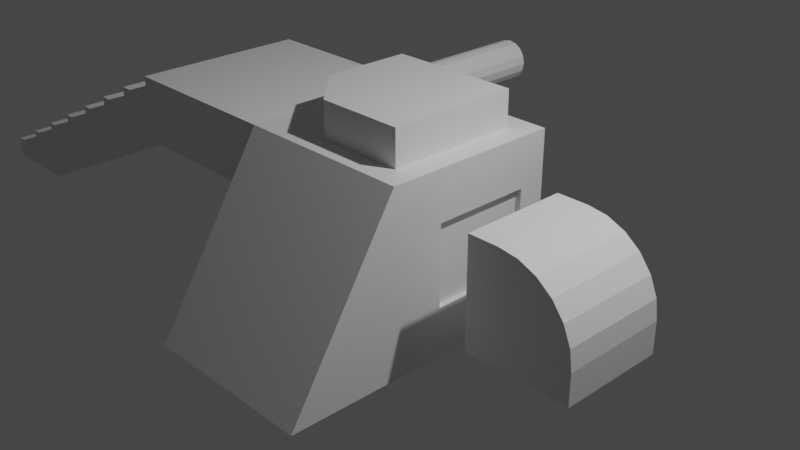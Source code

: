 # Source: TestModels.blend  (saved by Blender 3.3.6; exported with 4.5.12 LTS)
import bpy
from mathutils import Matrix  # noqa: F401  (used for matrix-valued properties, if any)

bpy.ops.wm.read_factory_settings(use_empty=True)
scene = bpy.context.scene
scene.name = 'Scene'

# ---- collections
col_collection = bpy.data.collections.new('Collection'); scene.collection.children.link(col_collection)

# ---- materials (node trees are filled in below, after node groups)
mat_material = bpy.data.materials.new('Material')
mat_material.alpha_threshold = 0.0
mat_material.use_transparent_shadow = False
mat_material.roughness = 0.5
mat_material.line_color = (0.0, 0.0, 0.0, 1.0)
mat_material_002 = bpy.data.materials.new('Material.002')
mat_material_002.alpha_threshold = 0.0
mat_material_002.use_transparent_shadow = False
mat_material_002.roughness = 0.5
mat_material_002.line_color = (0.0, 0.0, 0.0, 1.0)

# ---- material node trees
mat_material.use_nodes = True; mat_material.node_tree.nodes.clear()
_N = mat_material.node_tree.nodes; _L = mat_material.node_tree.links
n0 = _N.new('ShaderNodeOutputMaterial'); n0.name = 'Material Output'; n0.location = (300, 300)
n1 = _N.new('ShaderNodeBsdfPrincipled'); n1.name = 'Principled BSDF'; n1.location = (10, 300)
n1.distribution = 'GGX'
n1.subsurface_method = 'RANDOM_WALK_SKIN'
n1.inputs[3].default_value = 1.45
n1.inputs[27].default_value = (0.0, 0.0, 0.0, 1.0)
n1.inputs[28].default_value = 1.0
_L.new(n1.outputs[0], n0.inputs[0])
n0.is_active_output = True
mat_material_002.use_nodes = True; mat_material_002.node_tree.nodes.clear()
_N = mat_material_002.node_tree.nodes; _L = mat_material_002.node_tree.links
n0 = _N.new('ShaderNodeOutputMaterial'); n0.name = 'Material Output'; n0.location = (300, 300)
n1 = _N.new('ShaderNodeBsdfPrincipled'); n1.name = 'Principled BSDF'; n1.location = (10, 300)
n1.distribution = 'GGX'
n1.subsurface_method = 'RANDOM_WALK_SKIN'
n1.inputs[3].default_value = 1.45
n1.inputs[27].default_value = (0.0, 0.0, 0.0, 1.0)
n1.inputs[28].default_value = 1.0
_L.new(n1.outputs[0], n0.inputs[0])
n0.is_active_output = True

# ---- world
world_world = bpy.data.worlds.new('World'); scene.world = world_world
world_world.use_nodes = True; world_world.node_tree.nodes.clear()
_N = world_world.node_tree.nodes; _L = world_world.node_tree.links
n0 = _N.new('ShaderNodeOutputWorld'); n0.name = 'World Output'; n0.location = (300, 300)
n1 = _N.new('ShaderNodeBackground'); n1.name = 'Background'; n1.location = (10, 300)
n1.inputs[0].default_value = (0.05088, 0.05088, 0.05088, 1.0)
_L.new(n1.outputs[0], n0.inputs[0])
n0.is_active_output = True
world_world.color = (0.05088, 0.05088, 0.05088)
world_world.use_sun_shadow = False
world_world.sun_shadow_jitter_overblur = 0.0

# ---- cameras
cam_camera = bpy.data.cameras.new('Camera')
cam_camera.clip_end = 100.0
cam_camera.ortho_scale = 7.314

# ---- lights
light_light = bpy.data.lights.new('Light', 'POINT')
light_light.transmission_factor = 0.0
light_light.energy = 1000.0
light_light.shadow_soft_size = 0.1
light_light.shadow_maximum_resolution = 0.006
light_light.use_absolute_resolution = True

# ---- meshes
me_cube = bpy.data.meshes.new('Cube')
me_cube.from_pydata([(0.7415, 0.7415, 1.0), (0.7587, 0.6911, -0.4498), (0.7415, -0.7415, 1.0), (1.0, -2.235, -1.0), (-0.7415, 0.7415, 1.0), (-0.7587, 1.0, -0.7587), (-1.0, -2.235, -1.0), (1.0, -1.0, 1.0), (-1.0, -1.0, 1.0), (0.7587, 0.6911, 0.4498), (-0.7587, 1.0, 0.7587), (0.7415, -0.7415, 1.4), (0.7415, 0.7415, 1.4), (-0.7415, 0.7415, 1.4), (-0.2398, -0.7415, 1.0), (-0.7415, -0.2398, 1.0), (-0.7415, -0.2398, 1.4), (-0.2398, -0.7415, 1.4), (1.0, 1.0, -1.0), (-1.0, 1.0, -1.0), (1.0, 1.0, 1.0), (-1.0, 1.0, 1.0), (0.7587, -0.4158, -0.4498), (-0.7587, -0.7248, -0.7587), (0.7587, -0.4158, 0.4498), (-0.7587, -0.7248, 0.7587), (0.7587, 1.0, 0.7587), (0.7587, 1.0, -0.7587), (0.7587, -0.7248, 0.7587), (0.7587, -0.7248, -0.7587), (1.0, 0.6911, 0.4498), (1.0, 0.6911, -0.4498), (1.0, -0.4158, 0.4498), (1.0, -0.4158, -0.4498)], [], [(15, 21, 8), (7, 6, 3), (8, 19, 6), (18, 6, 19), (18, 33, 3), (5, 29, 27), (15, 13, 4), (2, 20, 0), (17, 12, 16), (0, 21, 4), (4, 12, 0), (0, 11, 2), (2, 17, 14), (14, 15, 8), (15, 17, 16), (14, 7, 2), (27, 19, 5), (26, 18, 27), (5, 21, 10), (10, 20, 26), (25, 29, 23), (26, 25, 10), (22, 31, 1), (10, 23, 5), (9, 27, 1), (22, 28, 24), (1, 29, 22), (24, 26, 9), (32, 20, 7), (1, 30, 9), (9, 32, 24), (24, 33, 22), (20, 31, 18), (33, 7, 3), (15, 4, 21), (7, 8, 6), (8, 21, 19), (18, 3, 6), (18, 31, 33), (5, 23, 29), (15, 16, 13), (2, 7, 20), (11, 12, 17), (12, 13, 16), (0, 20, 21), (4, 13, 12), (0, 12, 11), (2, 11, 17), (15, 14, 17), (14, 8, 7), (27, 18, 19), (26, 20, 18), (5, 19, 21), (10, 21, 20), (25, 28, 29), (26, 28, 25), (22, 33, 31), (10, 25, 23), (9, 26, 27), (22, 29, 28), (1, 27, 29), (24, 28, 26), (32, 30, 20), (1, 31, 30), (9, 30, 32), (24, 32, 33), (20, 30, 31), (33, 32, 7)])
_uv = me_cube.uv_layers.new(name='UVMap')
_uv.uv.foreach_set('vector', [0.8427, 0.655, 0.875, 0.5, 0.8653, 0.7403, 0.625, 0.75, 0.375, 1.0, 0.375, 0.75, 0.625, 0.0, 0.375, 0.25, 0.375, 0.0, 0.375, 0.5, 0.125, 0.75, 0.125, 0.5, 0.375, 0.5, 0.4438, 0.4698, 0.375, 0.75, 0.4052, 0.2802, 0.4052, 0.4698, 0.4052, 0.4698, 0.8427, 0.655, 0.8427, 0.5323, 0.8427, 0.5323, 0.6573, 0.7177, 0.625, 0.5, 0.6573, 0.5323, 0.78, 0.7177, 0.6573, 0.5323, 0.8427, 0.655, 0.6573, 0.5323, 0.875, 0.5, 0.8427, 0.5323, 0.8427, 0.5323, 0.6573, 0.5323, 0.6573, 0.5323, 0.6573, 0.5323, 0.6573, 0.7177, 0.6573, 0.7177, 0.6573, 0.7177, 0.78, 0.7177, 0.78, 0.7177, 0.78, 0.7177, 0.8463, 0.7091, 0.8653, 0.7403, 0.8427, 0.655, 0.78, 0.7177, 0.8427, 0.655, 0.78, 0.7177, 0.625, 0.75, 0.6573, 0.7177, 0.4052, 0.4698, 0.375, 0.25, 0.4052, 0.2802, 0.5948, 0.4698, 0.375, 0.5, 0.4052, 0.4698, 0.4052, 0.2802, 0.625, 0.25, 0.5948, 0.2802, 0.5948, 0.2802, 0.625, 0.5, 0.5948, 0.4698, 0.5948, 0.2802, 0.4052, 0.4698, 0.4052, 0.2802, 0.5948, 0.4698, 0.5948, 0.2802, 0.5948, 0.2802, 0.4438, 0.4698, 0.4438, 0.4698, 0.4438, 0.4698, 0.5948, 0.2802, 0.4052, 0.2802, 0.4052, 0.2802, 0.5562, 0.4698, 0.4052, 0.4698, 0.4438, 0.4698, 0.4438, 0.4698, 0.5948, 0.4698, 0.5562, 0.4698, 0.4438, 0.4698, 0.4052, 0.4698, 0.4438, 0.4698, 0.5562, 0.4698, 0.5948, 0.4698, 0.5562, 0.4698, 0.5562, 0.4698, 0.625, 0.5, 0.625, 0.75, 0.4438, 0.4698, 0.5562, 0.4698, 0.5562, 0.4698, 0.5562, 0.4698, 0.5562, 0.4698, 0.5562, 0.4698, 0.5562, 0.4698, 0.4438, 0.4698, 0.4438, 0.4698, 0.625, 0.5, 0.4438, 0.4698, 0.375, 0.5, 0.4438, 0.4698, 0.625, 0.75, 0.375, 0.75, 0.8427, 0.655, 0.8427, 0.5323, 0.875, 0.5, 0.625, 0.75, 0.625, 1.0, 0.375, 1.0, 0.625, 0.0, 0.625, 0.25, 0.375, 0.25, 0.375, 0.5, 0.375, 0.75, 0.125, 0.75, 0.375, 0.5, 0.4438, 0.4698, 0.4438, 0.4698, 0.4052, 0.2802, 0.4052, 0.2802, 0.4052, 0.4698, 0.8427, 0.655, 0.8427, 0.655, 0.8427, 0.5323, 0.6573, 0.7177, 0.625, 0.75, 0.625, 0.5, 0.6573, 0.7177, 0.6573, 0.5323, 0.78, 0.7177, 0.6573, 0.5323, 0.8427, 0.5323, 0.8427, 0.655, 0.6573, 0.5323, 0.625, 0.5, 0.875, 0.5, 0.8427, 0.5323, 0.8427, 0.5323, 0.6573, 0.5323, 0.6573, 0.5323, 0.6573, 0.5323, 0.6573, 0.7177, 0.6573, 0.7177, 0.6573, 0.7177, 0.78, 0.7177, 0.8427, 0.655, 0.78, 0.7177, 0.78, 0.7177, 0.78, 0.7177, 0.875, 0.75, 0.625, 0.75, 0.4052, 0.4698, 0.375, 0.5, 0.375, 0.25, 0.5948, 0.4698, 0.625, 0.5, 0.375, 0.5, 0.4052, 0.2802, 0.375, 0.25, 0.625, 0.25, 0.5948, 0.2802, 0.625, 0.25, 0.625, 0.5, 0.5948, 0.2802, 0.5948, 0.4698, 0.4052, 0.4698, 0.5948, 0.4698, 0.5948, 0.4698, 0.5948, 0.2802, 0.4438, 0.4698, 0.4438, 0.4698, 0.4438, 0.4698, 0.5948, 0.2802, 0.5948, 0.2802, 0.4052, 0.2802, 0.5562, 0.4698, 0.5948, 0.4698, 0.4052, 0.4698, 0.4438, 0.4698, 0.4052, 0.4698, 0.5948, 0.4698, 0.4438, 0.4698, 0.4052, 0.4698, 0.4052, 0.4698, 0.5562, 0.4698, 0.5948, 0.4698, 0.5948, 0.4698, 0.5562, 0.4698, 0.5562, 0.4698, 0.625, 0.5, 0.4438, 0.4698, 0.4438, 0.4698, 0.5562, 0.4698, 0.5562, 0.4698, 0.5562, 0.4698, 0.5562, 0.4698, 0.5562, 0.4698, 0.5562, 0.4698, 0.4438, 0.4698, 0.625, 0.5, 0.5562, 0.4698, 0.4438, 0.4698, 0.4438, 0.4698, 0.5562, 0.4698, 0.625, 0.75])
me_cube.materials.append(mat_material)
me_cube.use_mirror_vertex_groups = False
me_cube.update()
me_cube_001 = bpy.data.meshes.new('Cube.001')
me_cube_001.from_pydata([(1.515, -0.6053, -0.6053), (1.515, -0.6053, 0.6053), (1.515, 0.6053, -0.6053), (1.515, 0.6053, 0.6053), (2.726, -0.6053, -0.6053), (2.726, 0.6053, -0.6053), (2.726, -0.6053, -0.2539), (1.867, -0.6053, 0.6053), (2.697, -0.6053, -0.03148), (2.611, -0.6053, 0.1757), (2.474, -0.6053, 0.3537), (2.296, -0.6053, 0.4902), (2.089, -0.6053, 0.5761), (1.867, 0.6053, 0.6053), (2.726, 0.6053, -0.2539), (2.089, 0.6053, 0.5761), (2.296, 0.6053, 0.4902), (2.474, 0.6053, 0.3537), (2.611, 0.6053, 0.1757), (2.697, 0.6053, -0.03148)], [], [(1, 2, 0), (7, 1, 0), (19, 14, 2), (5, 0, 2), (14, 4, 5), (7, 15, 13), (12, 16, 15), (11, 17, 16), (10, 18, 17), (9, 19, 18), (8, 14, 19), (3, 7, 13), (1, 3, 2), (0, 4, 6), (6, 8, 0), (8, 9, 0), (9, 10, 0), (10, 11, 0), (11, 12, 0), (12, 7, 0), (5, 2, 14), (2, 3, 13), (15, 2, 13), (15, 16, 2), (16, 17, 2), (17, 18, 2), (18, 19, 2), (5, 4, 0), (14, 6, 4), (7, 12, 15), (12, 11, 16), (11, 10, 17), (10, 9, 18), (9, 8, 19), (8, 6, 14), (3, 1, 7)])
_uv = me_cube_001.uv_layers.new(name='UVMap')
_uv.uv.foreach_set('vector', [0.625, 0.0, 0.375, 0.25, 0.375, 0.0, 0.625, 0.9274, 0.625, 1.0, 0.375, 1.0, 0.4935, 0.494, 0.4476, 0.5, 0.375, 0.25, 0.375, 0.5, 0.125, 0.75, 0.125, 0.5, 0.4476, 0.5, 0.375, 0.75, 0.375, 0.5, 0.8024, 0.75, 0.7565, 0.5, 0.8024, 0.5, 0.7565, 0.75, 0.7137, 0.5, 0.7565, 0.5, 0.7137, 0.75, 0.625, 0.5, 0.7137, 0.5, 0.625, 0.75, 0.5363, 0.5, 0.625, 0.5, 0.5363, 0.75, 0.4935, 0.5, 0.5363, 0.5, 0.4935, 0.75, 0.4476, 0.5, 0.4935, 0.5, 0.875, 0.5, 0.8024, 0.75, 0.8024, 0.5, 0.625, 0.0, 0.625, 0.25, 0.375, 0.25, 0.375, 1.0, 0.375, 0.75, 0.4476, 0.75, 0.4476, 0.75, 0.4935, 0.756, 0.375, 1.0, 0.4935, 0.756, 0.5363, 0.7738, 0.375, 1.0, 0.5363, 0.7738, 0.573, 0.802, 0.375, 1.0, 0.573, 0.802, 0.6012, 0.8387, 0.375, 1.0, 0.6012, 0.8387, 0.619, 0.8815, 0.375, 1.0, 0.619, 0.8815, 0.625, 0.9274, 0.375, 1.0, 0.375, 0.5, 0.375, 0.25, 0.4476, 0.5, 0.375, 0.25, 0.625, 0.25, 0.625, 0.3226, 0.619, 0.3685, 0.375, 0.25, 0.625, 0.3226, 0.619, 0.3685, 0.6012, 0.4113, 0.375, 0.25, 0.6012, 0.4113, 0.573, 0.448, 0.375, 0.25, 0.573, 0.448, 0.5363, 0.4762, 0.375, 0.25, 0.5363, 0.4762, 0.4935, 0.494, 0.375, 0.25, 0.375, 0.5, 0.375, 0.75, 0.125, 0.75, 0.4476, 0.5, 0.4476, 0.75, 0.375, 0.75, 0.8024, 0.75, 0.7565, 0.75, 0.7565, 0.5, 0.7565, 0.75, 0.7137, 0.75, 0.7137, 0.5, 0.7137, 0.75, 0.625, 0.75, 0.625, 0.5, 0.625, 0.75, 0.5363, 0.75, 0.5363, 0.5, 0.5363, 0.75, 0.4935, 0.75, 0.4935, 0.5, 0.4935, 0.75, 0.4476, 0.75, 0.4476, 0.5, 0.875, 0.5, 0.875, 0.75, 0.8024, 0.75])
me_cube_001.update()
me_cube_002 = bpy.data.meshes.new('Cube.002')
me_cube_002.from_pydata([(-3.0, -1.0, 1.0), (-3.0, 1.0, 1.0), (-1.0, -1.0, 1.0), (-1.0, 1.0, 1.0), (-3.0, -1.0, 0.25), (-3.0, -1.0, 0.5), (-3.0, -1.0, 0.75), (-3.0, 1.0, 0.75), (-3.0, 1.0, 0.25), (-1.0, 1.0, 0.75), (-1.0, 1.0, 0.25), (-1.0, -1.0, 0.75), (-1.0, -1.0, 0.5), (-1.0, -1.0, 0.25), (-3.5, -1.0, 0.0), (-3.5, -1.0, 0.25), (-3.5, -1.0, 0.5), (-3.5, -1.0, 0.75), (-3.5, 1.0, 0.75), (-3.5, 1.0, 0.5), (-4.0, -1.0, -0.25), (-4.0, -1.0, 0.0), (-4.0, -1.0, 0.25), (-4.0, -1.0, 0.5), (-4.0, 1.0, 0.5), (-4.0, 1.0, 0.25), (-4.5, -1.0, -0.5), (-4.5, -1.0, -0.25), (-4.5, -1.0, 0.0), (-4.5, -1.0, 0.25), (-4.5, 1.0, 0.25), (-4.5, 1.0, 0.0), (-5.0, -1.0, -0.75), (-5.0, -1.0, -0.5), (-5.0, -1.0, -0.25), (-5.0, -1.0, 0.0), (-5.0, 1.0, 0.0), (-5.0, 1.0, -0.25), (-5.5, -1.0, -0.75), (-5.5, -1.0, -0.5), (-5.5, -1.0, -0.25), (-5.5, 1.0, -0.25), (-5.5, 1.0, -0.5), (-5.5, 1.0, -1.0), (-5.5, -1.0, -1.0), (-6.0, 1.0, -0.75), (-6.0, -1.0, -0.75), (-6.0, -1.0, -0.5), (-6.0, 1.0, -0.5), (-6.5, 1.0, -1.0), (-6.5, -1.0, -1.0), (-6.5, 1.0, -0.75), (-6.5, -1.0, -0.75)], [], [(0, 7, 6), (1, 9, 7), (3, 11, 9), (2, 6, 11), (1, 2, 3), (12, 4, 13), (11, 5, 12), (9, 12, 10), (7, 10, 8), (7, 19, 18), (6, 16, 5), (17, 19, 16), (7, 17, 6), (5, 15, 4), (25, 29, 22), (23, 25, 22), (19, 23, 16), (15, 21, 14), (16, 22, 15), (31, 35, 28), (29, 31, 28), (21, 27, 20), (22, 28, 21), (34, 39, 33), (35, 37, 34), (27, 33, 26), (28, 34, 27), (39, 46, 38), (40, 42, 39), (37, 40, 34), (33, 38, 32), (44, 49, 43), (47, 45, 46), (42, 47, 39), (52, 49, 50), (45, 52, 46), (45, 49, 51), (46, 50, 44), (31, 25, 8), (46, 44, 38), (38, 44, 32), (33, 32, 26), (27, 26, 20), (21, 20, 14), (15, 14, 4), (8, 14, 20), (4, 10, 13), (12, 13, 10), (0, 1, 7), (1, 3, 9), (3, 2, 11), (2, 0, 6), (1, 0, 2), (12, 5, 4), (11, 6, 5), (9, 11, 12), (7, 9, 10), (7, 8, 19), (6, 17, 16), (17, 18, 19), (7, 18, 17), (5, 16, 15), (25, 30, 29), (23, 24, 25), (19, 24, 23), (15, 22, 21), (16, 23, 22), (31, 36, 35), (29, 30, 31), (21, 28, 27), (22, 29, 28), (34, 40, 39), (35, 36, 37), (27, 34, 33), (28, 35, 34), (39, 47, 46), (40, 41, 42), (37, 41, 40), (33, 39, 38), (44, 50, 49), (47, 48, 45), (42, 48, 47), (52, 51, 49), (45, 51, 52), (45, 43, 49), (46, 52, 50), (24, 19, 25), (19, 8, 25), (8, 43, 31), (43, 45, 42), (45, 48, 42), (42, 41, 37), (37, 36, 31), (31, 30, 25), (43, 42, 37), (37, 31, 43), (44, 43, 32), (43, 8, 26), (32, 43, 26), (8, 4, 14), (20, 26, 8), (4, 8, 10)])
_uv = me_cube_002.uv_layers.new(name='UVMap')
_uv.uv.foreach_set('vector', [0.625, 0.0, 0.5938, 0.25, 0.5938, 0.0, 0.625, 0.25, 0.5938, 0.5, 0.5938, 0.25, 0.625, 0.5, 0.5938, 0.75, 0.5938, 0.5, 0.625, 0.75, 0.5938, 1.0, 0.5938, 0.75, 0.875, 0.5, 0.625, 0.75, 0.625, 0.5, 0.5625, 0.75, 0.5312, 1.0, 0.5312, 0.75, 0.5938, 0.75, 0.5625, 1.0, 0.5625, 0.75, 0.5938, 0.5, 0.5625, 0.75, 0.5625, 0.5, 0.5938, 0.25, 0.5625, 0.5, 0.5625, 0.25, 0.5938, 0.25, 0.5625, 0.25, 0.5938, 0.25, 0.5938, 1.0, 0.5625, 1.0, 0.5625, 1.0, 0.5938, 0.0, 0.5625, 0.25, 0.5625, 0.0, 0.5938, 0.25, 0.5938, 0.0, 0.5938, 0.0, 0.5625, 1.0, 0.5312, 1.0, 0.5312, 1.0, 0.5312, 0.25, 0.5312, 0.0, 0.5312, 0.0, 0.5625, 0.0, 0.5312, 0.25, 0.5312, 0.0, 0.5625, 0.25, 0.5625, 0.0, 0.5625, 0.0, 0.5312, 1.0, 0.5, 1.0, 0.5, 1.0, 0.5625, 1.0, 0.5312, 1.0, 0.5312, 1.0, 0.5, 0.25, 0.5, 0.0, 0.5, 0.0, 0.5312, 0.0, 0.5, 0.25, 0.5, 0.0, 0.5, 1.0, 0.4688, 1.0, 0.4688, 1.0, 0.5312, 1.0, 0.5, 1.0, 0.5, 1.0, 0.4688, 1.0, 0.4375, 1.0, 0.4375, 1.0, 0.5, 0.0, 0.4688, 0.25, 0.4688, 0.0, 0.4688, 1.0, 0.4375, 1.0, 0.4375, 1.0, 0.5, 1.0, 0.4688, 1.0, 0.4688, 1.0, 0.4375, 1.0, 0.4062, 1.0, 0.4062, 1.0, 0.4688, 0.0, 0.4375, 0.25, 0.4375, 0.0, 0.4688, 0.25, 0.4688, 0.0, 0.4688, 0.0, 0.4375, 1.0, 0.4062, 1.0, 0.4062, 1.0, 0.125, 0.75, 0.125, 0.5, 0.125, 0.5, 0.4375, 0.0, 0.4062, 0.25, 0.4062, 0.0, 0.4375, 0.25, 0.4375, 0.0, 0.4375, 0.0, 0.4062, 0.0, 0.375, 0.25, 0.375, 0.0, 0.4062, 0.25, 0.4062, 0.0, 0.4062, 0.0, 0.4062, 0.25, 0.375, 0.25, 0.4062, 0.25, 0.4062, 1.0, 0.375, 1.0, 0.375, 1.0, 0.5, 0.25, 0.5312, 0.25, 0.5625, 0.25, 0.4062, 1.0, 0.375, 1.0, 0.4062, 1.0, 0.4062, 1.0, 0.375, 1.0, 0.4062, 1.0, 0.4375, 1.0, 0.4062, 1.0, 0.4375, 1.0, 0.4688, 1.0, 0.4375, 1.0, 0.4688, 1.0, 0.5, 1.0, 0.4688, 1.0, 0.5, 1.0, 0.5312, 1.0, 0.5, 1.0, 0.5312, 1.0, 0.5625, 0.25, 0.5, 1.0, 0.4688, 1.0, 0.5312, 1.0, 0.5625, 0.5, 0.5312, 0.75, 0.5625, 0.75, 0.5312, 0.75, 0.5625, 0.5, 0.625, 0.0, 0.625, 0.25, 0.5938, 0.25, 0.625, 0.25, 0.625, 0.5, 0.5938, 0.5, 0.625, 0.5, 0.625, 0.75, 0.5938, 0.75, 0.625, 0.75, 0.625, 1.0, 0.5938, 1.0, 0.875, 0.5, 0.875, 0.75, 0.625, 0.75, 0.5625, 0.75, 0.5625, 1.0, 0.5312, 1.0, 0.5938, 0.75, 0.5938, 1.0, 0.5625, 1.0, 0.5938, 0.5, 0.5938, 0.75, 0.5625, 0.75, 0.5938, 0.25, 0.5938, 0.5, 0.5625, 0.5, 0.5938, 0.25, 0.5625, 0.25, 0.5625, 0.25, 0.5938, 1.0, 0.5938, 1.0, 0.5625, 1.0, 0.5938, 0.0, 0.5938, 0.25, 0.5625, 0.25, 0.5938, 0.25, 0.5938, 0.25, 0.5938, 0.0, 0.5625, 1.0, 0.5625, 1.0, 0.5312, 1.0, 0.5312, 0.25, 0.5312, 0.25, 0.5312, 0.0, 0.5625, 0.0, 0.5625, 0.25, 0.5312, 0.25, 0.5625, 0.25, 0.5625, 0.25, 0.5625, 0.0, 0.5312, 1.0, 0.5312, 1.0, 0.5, 1.0, 0.5625, 1.0, 0.5625, 1.0, 0.5312, 1.0, 0.5, 0.25, 0.5, 0.25, 0.5, 0.0, 0.5312, 0.0, 0.5312, 0.25, 0.5, 0.25, 0.5, 1.0, 0.5, 1.0, 0.4688, 1.0, 0.5312, 1.0, 0.5312, 1.0, 0.5, 1.0, 0.4688, 1.0, 0.4688, 1.0, 0.4375, 1.0, 0.5, 0.0, 0.5, 0.25, 0.4688, 0.25, 0.4688, 1.0, 0.4688, 1.0, 0.4375, 1.0, 0.5, 1.0, 0.5, 1.0, 0.4688, 1.0, 0.4375, 1.0, 0.4375, 1.0, 0.4062, 1.0, 0.4688, 0.0, 0.4688, 0.25, 0.4375, 0.25, 0.4688, 0.25, 0.4688, 0.25, 0.4688, 0.0, 0.4375, 1.0, 0.4375, 1.0, 0.4062, 1.0, 0.125, 0.75, 0.125, 0.75, 0.125, 0.5, 0.4375, 0.0, 0.4375, 0.25, 0.4062, 0.25, 0.4375, 0.25, 0.4375, 0.25, 0.4375, 0.0, 0.4062, 0.0, 0.4062, 0.25, 0.375, 0.25, 0.4062, 0.25, 0.4062, 0.25, 0.4062, 0.0, 0.4062, 0.25, 0.375, 0.25, 0.375, 0.25, 0.4062, 1.0, 0.4062, 1.0, 0.375, 1.0, 0.5625, 0.25, 0.5625, 0.25, 0.5312, 0.25, 0.5625, 0.25, 0.5625, 0.25, 0.5312, 0.25, 0.5625, 0.25, 0.375, 0.25, 0.5, 0.25, 0.375, 0.25, 0.4062, 0.25, 0.4375, 0.25, 0.4062, 0.25, 0.4375, 0.25, 0.4375, 0.25, 0.4375, 0.25, 0.4688, 0.25, 0.4688, 0.25, 0.4688, 0.25, 0.5, 0.25, 0.5, 0.25, 0.5, 0.25, 0.5312, 0.25, 0.5312, 0.25, 0.375, 0.25, 0.4375, 0.25, 0.4688, 0.25, 0.4688, 0.25, 0.5, 0.25, 0.375, 0.25, 0.375, 1.0, 0.375, 0.25, 0.4062, 1.0, 0.375, 0.25, 0.5625, 0.25, 0.4375, 1.0, 0.4062, 1.0, 0.375, 0.25, 0.4375, 1.0, 0.5625, 0.25, 0.5312, 1.0, 0.5, 1.0, 0.4688, 1.0, 0.4375, 1.0, 0.5625, 0.25, 0.5312, 1.0, 0.5625, 0.25, 0.5625, 0.5])
me_cube_002.update()
me_cube_004 = bpy.data.meshes.new('Cube.004')
me_cube_004.from_pydata([(0.819, 0.6911, -0.4498), (0.819, 0.6911, 0.4498), (0.819, -0.4158, -0.4498), (0.819, -0.4158, 0.4498), (0.9397, 0.6911, 0.4498), (0.9397, 0.6911, -0.4498), (0.9397, -0.4158, 0.4498), (0.9397, -0.4158, -0.4498)], [], [(5, 2, 0), (4, 0, 1), (6, 1, 3), (7, 3, 2), (4, 7, 5), (2, 1, 0), (5, 7, 2), (4, 5, 0), (6, 4, 1), (7, 6, 3), (4, 6, 7), (2, 3, 1)])
_uv = me_cube_004.uv_layers.new(name='UVMap')
_uv.uv.foreach_set('vector', [0.4438, 0.4698, 0.4438, 0.4698, 0.4438, 0.4698, 0.5562, 0.4698, 0.4438, 0.4698, 0.5562, 0.4698, 0.5562, 0.4698, 0.5562, 0.4698, 0.5562, 0.4698, 0.4438, 0.4698, 0.5562, 0.4698, 0.4438, 0.4698, 0.5562, 0.4698, 0.4438, 0.4698, 0.4438, 0.4698, 0.4438, 0.4698, 0.5562, 0.4698, 0.4438, 0.4698, 0.4438, 0.4698, 0.4438, 0.4698, 0.4438, 0.4698, 0.5562, 0.4698, 0.4438, 0.4698, 0.4438, 0.4698, 0.5562, 0.4698, 0.5562, 0.4698, 0.5562, 0.4698, 0.4438, 0.4698, 0.5562, 0.4698, 0.5562, 0.4698, 0.5562, 0.4698, 0.5562, 0.4698, 0.4438, 0.4698, 0.4438, 0.4698, 0.5562, 0.4698, 0.5562, 0.4698])
me_cube_004.materials.append(mat_material_002)
me_cube_004.use_mirror_vertex_groups = False
me_cube_004.update()
me_cylinder = bpy.data.meshes.new('Cylinder')
me_cylinder.from_pydata([(-1.41, 3.21, 0.8765), (-1.41, 1.0, 0.8765), (-1.317, 3.21, 0.8579), (-1.317, 1.0, 0.8579), (-1.237, 3.21, 0.805), (-1.237, 1.0, 0.805), (-1.185, 3.21, 0.7259), (-1.185, 1.0, 0.7259), (-1.166, 3.21, 0.6326), (-1.166, 1.0, 0.6326), (-1.185, 3.21, 0.5392), (-1.185, 1.0, 0.5392), (-1.237, 3.21, 0.4601), (-1.237, 1.0, 0.4601), (-1.317, 3.21, 0.4073), (-1.317, 1.0, 0.4073), (-1.41, 3.21, 0.3887), (-1.41, 1.0, 0.3887), (-1.503, 3.21, 0.4073), (-1.503, 1.0, 0.4073), (-1.582, 3.21, 0.4601), (-1.582, 1.0, 0.4601), (-1.635, 3.21, 0.5392), (-1.635, 1.0, 0.5392), (-1.654, 3.21, 0.6326), (-1.654, 1.0, 0.6326), (-1.635, 3.21, 0.7259), (-1.635, 1.0, 0.7259), (-1.582, 3.21, 0.805), (-1.582, 1.0, 0.805), (-1.503, 3.21, 0.8579), (-1.503, 1.0, 0.8579)], [], [(1, 2, 0), (3, 4, 2), (5, 6, 4), (7, 8, 6), (9, 10, 8), (11, 12, 10), (13, 14, 12), (15, 16, 14), (16, 19, 18), (18, 21, 20), (21, 22, 20), (23, 24, 22), (25, 26, 24), (27, 28, 26), (5, 29, 21), (29, 30, 28), (31, 0, 30), (14, 22, 30), (1, 3, 2), (3, 5, 4), (5, 7, 6), (7, 9, 8), (9, 11, 10), (11, 13, 12), (13, 15, 14), (15, 17, 16), (16, 17, 19), (18, 19, 21), (21, 23, 22), (23, 25, 24), (25, 27, 26), (27, 29, 28), (5, 3, 1), (1, 31, 5), (31, 29, 5), (29, 27, 25), (25, 23, 29), (23, 21, 29), (21, 19, 13), (19, 17, 13), (17, 15, 13), (13, 11, 9), (9, 7, 5), (13, 9, 21), (9, 5, 21), (29, 31, 30), (31, 1, 0), (30, 0, 2), (2, 4, 30), (4, 6, 30), (6, 8, 14), (8, 10, 14), (10, 12, 14), (14, 16, 18), (18, 20, 22), (22, 24, 26), (26, 28, 30), (14, 18, 22), (22, 26, 30), (30, 6, 14)])
_uv = me_cylinder.uv_layers.new(name='UVMap')
_uv.uv.foreach_set('vector', [1.0, 1.0, 0.9375, 0.5, 1.0, 0.5, 0.9375, 1.0, 0.875, 0.5, 0.9375, 0.5, 0.875, 1.0, 0.8125, 0.5, 0.875, 0.5, 0.8125, 1.0, 0.75, 0.5, 0.8125, 0.5, 0.75, 1.0, 0.6875, 0.5, 0.75, 0.5, 0.6875, 1.0, 0.625, 0.5, 0.6875, 0.5, 0.625, 1.0, 0.5625, 0.5, 0.625, 0.5, 0.5625, 1.0, 0.5, 0.5, 0.5625, 0.5, 0.5, 0.5, 0.4375, 1.0, 0.4375, 0.5, 0.4375, 0.5, 0.375, 1.0, 0.375, 0.5, 0.375, 1.0, 0.3125, 0.5, 0.375, 0.5, 0.3125, 1.0, 0.25, 0.5, 0.3125, 0.5, 0.25, 1.0, 0.1875, 0.5, 0.25, 0.5, 0.1875, 1.0, 0.125, 0.5, 0.1875, 0.5, 0.4197, 0.4197, 0.08029, 0.4197, 0.08029, 0.08029, 0.125, 1.0, 0.0625, 0.5, 0.125, 0.5, 0.0625, 1.0, 0.0, 0.5, 0.0625, 0.5, 0.8418, 0.02827, 0.5283, 0.1582, 0.6582, 0.4717, 1.0, 1.0, 0.9375, 1.0, 0.9375, 0.5, 0.9375, 1.0, 0.875, 1.0, 0.875, 0.5, 0.875, 1.0, 0.8125, 1.0, 0.8125, 0.5, 0.8125, 1.0, 0.75, 1.0, 0.75, 0.5, 0.75, 1.0, 0.6875, 1.0, 0.6875, 0.5, 0.6875, 1.0, 0.625, 1.0, 0.625, 0.5, 0.625, 1.0, 0.5625, 1.0, 0.5625, 0.5, 0.5625, 1.0, 0.5, 1.0, 0.5, 0.5, 0.5, 0.5, 0.5, 1.0, 0.4375, 1.0, 0.4375, 0.5, 0.4375, 1.0, 0.375, 1.0, 0.375, 1.0, 0.3125, 1.0, 0.3125, 0.5, 0.3125, 1.0, 0.25, 1.0, 0.25, 0.5, 0.25, 1.0, 0.1875, 1.0, 0.1875, 0.5, 0.1875, 1.0, 0.125, 1.0, 0.125, 0.5, 0.4197, 0.4197, 0.3418, 0.4717, 0.25, 0.49, 0.25, 0.49, 0.1582, 0.4717, 0.4197, 0.4197, 0.1582, 0.4717, 0.08029, 0.4197, 0.4197, 0.4197, 0.08029, 0.4197, 0.02827, 0.3418, 0.01, 0.25, 0.01, 0.25, 0.02827, 0.1582, 0.08029, 0.4197, 0.02827, 0.1582, 0.08029, 0.08029, 0.08029, 0.4197, 0.08029, 0.08029, 0.1582, 0.02827, 0.4197, 0.08029, 0.1582, 0.02827, 0.25, 0.01, 0.4197, 0.08029, 0.25, 0.01, 0.3418, 0.02827, 0.4197, 0.08029, 0.4197, 0.08029, 0.4717, 0.1582, 0.49, 0.25, 0.49, 0.25, 0.4717, 0.3418, 0.4197, 0.4197, 0.4197, 0.08029, 0.49, 0.25, 0.08029, 0.08029, 0.49, 0.25, 0.4197, 0.4197, 0.08029, 0.08029, 0.125, 1.0, 0.0625, 1.0, 0.0625, 0.5, 0.0625, 1.0, 0.0, 1.0, 0.0, 0.5, 0.6582, 0.4717, 0.75, 0.49, 0.8418, 0.4717, 0.8418, 0.4717, 0.9197, 0.4197, 0.6582, 0.4717, 0.9197, 0.4197, 0.9717, 0.3418, 0.6582, 0.4717, 0.9717, 0.3418, 0.99, 0.25, 0.8418, 0.02827, 0.99, 0.25, 0.9717, 0.1582, 0.8418, 0.02827, 0.9717, 0.1582, 0.9197, 0.08029, 0.8418, 0.02827, 0.8418, 0.02827, 0.75, 0.01, 0.6582, 0.02827, 0.6582, 0.02827, 0.5803, 0.08029, 0.5283, 0.1582, 0.5283, 0.1582, 0.51, 0.25, 0.5283, 0.3418, 0.5283, 0.3418, 0.5803, 0.4197, 0.6582, 0.4717, 0.8418, 0.02827, 0.6582, 0.02827, 0.5283, 0.1582, 0.5283, 0.1582, 0.5283, 0.3418, 0.6582, 0.4717, 0.6582, 0.4717, 0.9717, 0.3418, 0.8418, 0.02827])
me_cylinder.update()
me_plane = bpy.data.meshes.new('Plane')
me_plane.from_pydata([(-1.0, -1.0, 0.0), (1.0, -1.0, 0.0), (-1.0, 1.0, 0.0)], [], [(1, 2, 0)])
_uv = me_plane.uv_layers.new(name='UVMap')
_uv.uv.foreach_set('vector', [1.0, 0.0, 0.0, 1.0, 0.0, 0.0])
me_plane.update()

# ---- objects
ob_cube = bpy.data.objects.new('Cube', me_cube)
ob_light = bpy.data.objects.new('Light', light_light)
ob_camera = bpy.data.objects.new('Camera', cam_camera)
ob_cube_001 = bpy.data.objects.new('Cube.001', me_cube_001)
ob_cube_002 = bpy.data.objects.new('Cube.002', me_cube_002)
ob_cube_003 = bpy.data.objects.new('Cube.003', me_cube_004)
ob_cylinder = bpy.data.objects.new('Cylinder', me_cylinder)
ob_plane = bpy.data.objects.new('Plane', me_plane)

# ---- transforms, parenting, visibility, modifiers, constraints
ob_cube.location = (0.0, 0.0, 0.0)
ob_cube.lock_rotations_4d = False
ob_cube.empty_display_type = 'ARROWS'
ob_cube.lineart.crease_threshold = 0.0
ob_light.location = (4.076, 1.005, 5.904)
ob_light.rotation_euler = (0.6503, 0.05522, 1.866)
ob_light.lock_rotations_4d = False
ob_light.empty_display_type = 'ARROWS'
ob_light.color = (0.0, 0.0, 0.0, 0.0)
ob_light.lineart.crease_threshold = 0.0
ob_camera.location = (7.359, -6.926, 4.958)
ob_camera.rotation_euler = (1.109, 0.0, 0.8149)
ob_camera.lock_rotations_4d = False
ob_camera.empty_display_type = 'ARROWS'
ob_camera.color = (0.0, 0.0, 0.0, 0.0)
ob_camera.display_type = 'WIRE'
ob_camera.lineart.crease_threshold = 0.0
ob_cube_001.location = (0.0, 0.0, 0.0)
ob_cube_002.location = (0.0, 0.0, 0.0)
ob_cube_003.location = (0.0, 0.0, 0.0)
ob_cube_003.lock_rotations_4d = False
ob_cube_003.empty_display_type = 'ARROWS'
ob_cube_003.lineart.crease_threshold = 0.0
ob_cylinder.location = (0.0, 0.0, 0.0)
ob_plane.location = (0.0, 0.0, 0.0)

# ---- collection membership
col_collection.objects.link(ob_cube)
col_collection.objects.link(ob_light)
col_collection.objects.link(ob_camera)
col_collection.objects.link(ob_cube_001)
col_collection.objects.link(ob_cube_002)
col_collection.objects.link(ob_cube_003)
col_collection.objects.link(ob_cylinder)
col_collection.objects.link(ob_plane)

# ---- scene / render settings (as saved in the file)
scene.camera = ob_camera
scene.frame_start = 1; scene.frame_end = 250; scene.frame_set(1)
scene.render.engine = 'BLENDER_EEVEE_NEXT'
scene.cycles.sampling_pattern = 'TABULATED_SOBOL'
scene.cycles.use_light_tree = False
scene.view_settings.view_transform = 'Filmic'
bpy.context.view_layer.update()

